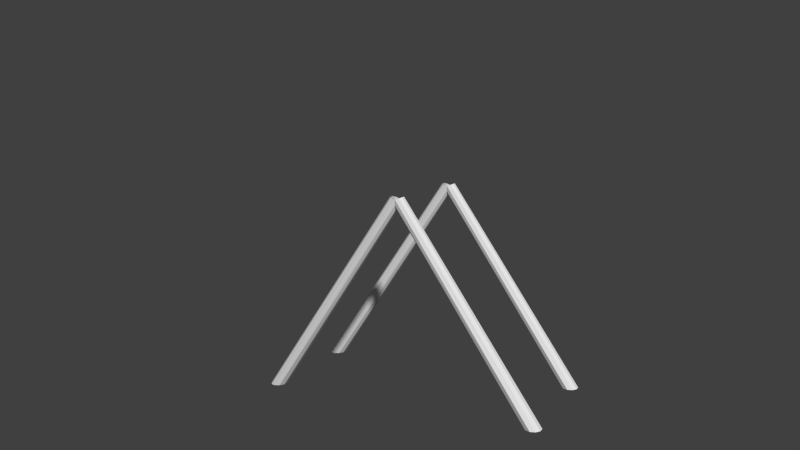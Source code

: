 # Source: rodagiganteBase.blend  (saved by Blender 2.79.0; exported with 4.5.12 LTS)
import bpy
from mathutils import Matrix  # noqa: F401  (used for matrix-valued properties, if any)

bpy.ops.wm.read_factory_settings(use_empty=True)
scene = bpy.context.scene
scene.name = 'Scene'

# ---- collections
col_collection_1 = bpy.data.collections.new('Collection 1'); scene.collection.children.link(col_collection_1)

# ---- world
world_world = bpy.data.worlds.new('World'); scene.world = world_world
world_world.color = (0.05088, 0.05088, 0.05088)
world_world.use_sun_shadow = False
world_world.sun_shadow_jitter_overblur = 0.0
world_world.cycles.sampling_method = 'NONE'
world_world.cycles.sample_map_resolution = 256

# ---- cameras
cam_camera = bpy.data.cameras.new('Camera')
cam_camera.clip_end = 100.0
cam_camera.lens = 35.0
cam_camera.sensor_width = 32.0
cam_camera.sensor_height = 18.0
cam_camera.ortho_scale = 7.314
cam_camera.dof.focus_distance = 0.0
cam_camera.dof.aperture_fstop = 128.0

# ---- meshes
me_torus_002 = bpy.data.meshes.new('Torus.002')
me_torus_002.from_pydata([(11.52, 17.05, 7.562), (0.1198, 0.254, 7.814), (0.397, 0.1247, 7.914), (11.93, 17.06, 7.709), (0.5683, 0.04483, 8.174), (12.19, 17.06, 8.096), (0.5683, 0.04483, 8.496), (12.19, 17.06, 8.574), (0.397, 0.1247, 8.756), (11.93, 17.06, 8.96), (0.1198, 0.254, 8.855), (11.52, 17.05, 9.108), (-0.1574, 0.3833, 8.756), (11.11, 17.04, 8.96), (-0.3287, 0.4631, 8.496), (10.86, 17.03, 8.574), (-0.3287, 0.4631, 8.174), (10.86, 17.03, 8.096), (-0.1574, 0.3833, 7.914), (11.11, 17.04, 7.709), (-11.43, 17.05, 7.562), (-0.02489, 0.254, 7.814), (-0.3021, 0.1247, 7.914), (-11.84, 17.06, 7.709), (-0.4734, 0.04483, 8.174), (-12.09, 17.06, 8.096), (-0.4734, 0.04483, 8.496), (-12.09, 17.06, 8.574), (-0.3021, 0.1247, 8.756), (-11.84, 17.06, 8.96), (-0.02489, 0.254, 8.855), (-11.43, 17.05, 9.108), (0.2523, 0.3833, 8.756), (-11.02, 17.04, 8.96), (0.4237, 0.4631, 8.496), (-10.76, 17.03, 8.574), (0.4237, 0.4631, 8.174), (-10.76, 17.03, 8.096), (0.2523, 0.3833, 7.914), (-11.02, 17.04, 7.709), (11.52, 17.05, -2.574), (0.1198, 0.254, -2.322), (0.397, 0.1247, -2.222), (11.93, 17.06, -2.427), (0.5683, 0.04482, -1.962), (12.19, 17.06, -2.04), (0.5683, 0.04482, -1.64), (12.19, 17.06, -1.562), (0.397, 0.1247, -1.38), (11.93, 17.06, -1.176), (0.1198, 0.254, -1.281), (11.52, 17.05, -1.028), (-0.1574, 0.3833, -1.38), (11.11, 17.04, -1.176), (-0.3287, 0.4631, -1.64), (10.86, 17.03, -1.562), (-0.3287, 0.4631, -1.962), (10.86, 17.03, -2.04), (-0.1574, 0.3833, -2.222), (11.11, 17.04, -2.427), (-11.43, 17.05, -2.574), (-0.02489, 0.254, -2.322), (-0.3021, 0.1247, -2.222), (-11.84, 17.06, -2.427), (-0.4734, 0.04482, -1.962), (-12.09, 17.06, -2.04), (-0.4734, 0.04482, -1.64), (-12.09, 17.06, -1.562), (-0.3021, 0.1247, -1.38), (-11.84, 17.06, -1.176), (-0.02489, 0.254, -1.281), (-11.43, 17.05, -1.028), (0.2523, 0.3833, -1.38), (-11.02, 17.04, -1.176), (0.4237, 0.4631, -1.64), (-10.76, 17.03, -1.562), (0.4237, 0.4631, -1.962), (-10.76, 17.03, -2.04), (0.2523, 0.3833, -2.222), (-11.02, 17.04, -2.427)], [], [(14, 15, 17, 16), (10, 11, 13, 12), (8, 9, 11, 10), (6, 7, 9, 8), (4, 5, 7, 6), (16, 17, 19, 18), (2, 3, 5, 4), (18, 19, 0, 1), (1, 0, 3, 2), (12, 13, 15, 14), (34, 36, 37, 35), (30, 32, 33, 31), (28, 30, 31, 29), (26, 28, 29, 27), (24, 26, 27, 25), (36, 38, 39, 37), (22, 24, 25, 23), (38, 21, 20, 39), (21, 22, 23, 20), (32, 34, 35, 33), (54, 55, 57, 56), (50, 51, 53, 52), (48, 49, 51, 50), (46, 47, 49, 48), (44, 45, 47, 46), (56, 57, 59, 58), (42, 43, 45, 44), (58, 59, 40, 41), (41, 40, 43, 42), (52, 53, 55, 54), (74, 76, 77, 75), (70, 72, 73, 71), (68, 70, 71, 69), (66, 68, 69, 67), (64, 66, 67, 65), (76, 78, 79, 77), (62, 64, 65, 63), (78, 61, 60, 79), (61, 62, 63, 60), (72, 74, 75, 73)])
me_torus_002.use_remesh_preserve_volume = False
me_torus_002.use_remesh_preserve_attributes = False
me_torus_002.use_mirror_vertex_groups = False
me_torus_002.update()

# ---- objects
ob_torus_001 = bpy.data.objects.new('Torus.001', me_torus_002)
ob_camera = bpy.data.objects.new('Camera', cam_camera)

# ---- transforms, parenting, visibility, modifiers, constraints
ob_torus_001.location = (-0.1354, -2.332, 12.52)
ob_torus_001.rotation_euler = (-1.571, -2.22e-16, 2.22e-16)
ob_torus_001.scale = (0.7036, 0.7036, 0.7036)
ob_torus_001.lineart.crease_threshold = 0.0
ob_camera.location = (21.35, -46.3, 18.75)
ob_camera.rotation_euler = (1.408, -5.211e-06, 0.4624)
ob_camera.lock_rotations_4d = False
ob_camera.empty_display_type = 'ARROWS'
ob_camera.color = (0.0, 0.0, 0.0, 0.0)
ob_camera.display_type = 'WIRE'
ob_camera.lineart.crease_threshold = 0.0

# ---- collection membership
col_collection_1.objects.link(ob_torus_001)
col_collection_1.objects.link(ob_camera)

# ---- scene / render settings (as saved in the file)
scene.camera = ob_camera
scene.frame_start = 1; scene.frame_end = 250; scene.frame_set(1)
scene.render.engine = 'BLENDER_EEVEE_NEXT'
scene.render.image_settings.color_mode = 'RGB'
scene.render.image_settings.compression = 90
scene.render.resolution_percentage = 50
scene.render.dither_intensity = 0.0
scene.cycles.use_denoising = False
scene.cycles.samples = 10
scene.cycles.sampling_pattern = 'TABULATED_SOBOL'
scene.cycles.light_sampling_threshold = 0.0
scene.cycles.use_adaptive_sampling = False
scene.cycles.use_light_tree = False
scene.cycles.blur_glossy = 0.0
scene.cycles.volume_bounces = 1
scene.cycles.pixel_filter_type = 'GAUSSIAN'
scene.cycles.sample_clamp_indirect = 0.0
scene.view_settings.view_transform = 'Standard'
bpy.context.view_layer.update()

# ---- added for rendering (the .blend has no usable light): sun
light_auto_sun = bpy.data.lights.new('AutoSun', 'SUN')
light_auto_sun.energy = 3.0
light_auto_sun.angle = 0.0523599
ob_auto_sun = bpy.data.objects.new('AutoSun', light_auto_sun)
scene.collection.objects.link(ob_auto_sun)
ob_auto_sun.rotation_euler = (0.872665, 0.174533, 0.523599)
bpy.context.view_layer.update()
